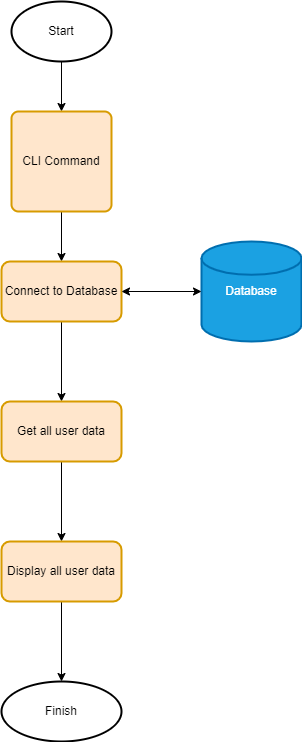

The diagram above was exported from draw.io. Its source (the exported page's mxGraphModel, read from the mxfile embedded in the PNG):
<mxGraphModel dx="868" dy="460" grid="1" gridSize="10" guides="1" tooltips="1" connect="1" arrows="1" fold="1" page="1" pageScale="1" pageWidth="827" pageHeight="1169" math="0" shadow="0">
  <root>
    <mxCell id="WIyWlLk6GJQsqaUBKTNV-0" />
    <mxCell id="WIyWlLk6GJQsqaUBKTNV-1" parent="WIyWlLk6GJQsqaUBKTNV-0" />
    <mxCell id="iF6EVeKbdsP7IDgbEIN3-67" style="edgeStyle=orthogonalEdgeStyle;rounded=0;orthogonalLoop=1;jettySize=auto;html=1;exitX=0.5;exitY=1;exitDx=0;exitDy=0;exitPerimeter=0;" edge="1" parent="WIyWlLk6GJQsqaUBKTNV-1" source="iF6EVeKbdsP7IDgbEIN3-63" target="iF6EVeKbdsP7IDgbEIN3-66">
      <mxGeometry relative="1" as="geometry" />
    </mxCell>
    <mxCell id="iF6EVeKbdsP7IDgbEIN3-63" value="Start" style="strokeWidth=2;html=1;shape=mxgraph.flowchart.start_1;whiteSpace=wrap;" vertex="1" parent="WIyWlLk6GJQsqaUBKTNV-1">
      <mxGeometry x="270" y="170" width="100" height="60" as="geometry" />
    </mxCell>
    <mxCell id="iF6EVeKbdsP7IDgbEIN3-69" value="" style="edgeStyle=orthogonalEdgeStyle;rounded=0;orthogonalLoop=1;jettySize=auto;html=1;" edge="1" parent="WIyWlLk6GJQsqaUBKTNV-1" source="iF6EVeKbdsP7IDgbEIN3-66" target="iF6EVeKbdsP7IDgbEIN3-68">
      <mxGeometry relative="1" as="geometry" />
    </mxCell>
    <mxCell id="iF6EVeKbdsP7IDgbEIN3-66" value="CLI Command" style="rounded=1;whiteSpace=wrap;html=1;absoluteArcSize=1;arcSize=14;strokeWidth=2;fillColor=#ffe6cc;strokeColor=#d79b00;" vertex="1" parent="WIyWlLk6GJQsqaUBKTNV-1">
      <mxGeometry x="270" y="280" width="100" height="100" as="geometry" />
    </mxCell>
    <mxCell id="iF6EVeKbdsP7IDgbEIN3-73" value="" style="edgeStyle=orthogonalEdgeStyle;rounded=0;orthogonalLoop=1;jettySize=auto;html=1;" edge="1" parent="WIyWlLk6GJQsqaUBKTNV-1" source="iF6EVeKbdsP7IDgbEIN3-68" target="iF6EVeKbdsP7IDgbEIN3-72">
      <mxGeometry relative="1" as="geometry" />
    </mxCell>
    <mxCell id="iF6EVeKbdsP7IDgbEIN3-68" value="Connect to Database" style="whiteSpace=wrap;html=1;rounded=1;strokeColor=#d79b00;strokeWidth=2;fillColor=#ffe6cc;arcSize=14;" vertex="1" parent="WIyWlLk6GJQsqaUBKTNV-1">
      <mxGeometry x="260" y="430" width="120" height="60" as="geometry" />
    </mxCell>
    <mxCell id="iF6EVeKbdsP7IDgbEIN3-70" value="Database" style="strokeWidth=2;html=1;shape=mxgraph.flowchart.database;whiteSpace=wrap;fillColor=#1ba1e2;fontColor=#ffffff;strokeColor=#006EAF;" vertex="1" parent="WIyWlLk6GJQsqaUBKTNV-1">
      <mxGeometry x="460" y="410" width="100" height="100" as="geometry" />
    </mxCell>
    <mxCell id="iF6EVeKbdsP7IDgbEIN3-71" value="" style="endArrow=classic;startArrow=classic;html=1;rounded=0;entryX=0;entryY=0.5;entryDx=0;entryDy=0;entryPerimeter=0;exitX=1;exitY=0.5;exitDx=0;exitDy=0;" edge="1" parent="WIyWlLk6GJQsqaUBKTNV-1" source="iF6EVeKbdsP7IDgbEIN3-68" target="iF6EVeKbdsP7IDgbEIN3-70">
      <mxGeometry width="50" height="50" relative="1" as="geometry">
        <mxPoint x="300" y="470" as="sourcePoint" />
        <mxPoint x="350" y="420" as="targetPoint" />
      </mxGeometry>
    </mxCell>
    <mxCell id="iF6EVeKbdsP7IDgbEIN3-75" value="" style="edgeStyle=orthogonalEdgeStyle;rounded=0;orthogonalLoop=1;jettySize=auto;html=1;" edge="1" parent="WIyWlLk6GJQsqaUBKTNV-1" source="iF6EVeKbdsP7IDgbEIN3-72" target="iF6EVeKbdsP7IDgbEIN3-74">
      <mxGeometry relative="1" as="geometry" />
    </mxCell>
    <mxCell id="iF6EVeKbdsP7IDgbEIN3-72" value="Get all user data" style="whiteSpace=wrap;html=1;rounded=1;strokeColor=#d79b00;strokeWidth=2;fillColor=#ffe6cc;arcSize=14;" vertex="1" parent="WIyWlLk6GJQsqaUBKTNV-1">
      <mxGeometry x="260" y="570" width="120" height="60" as="geometry" />
    </mxCell>
    <mxCell id="iF6EVeKbdsP7IDgbEIN3-77" value="" style="edgeStyle=orthogonalEdgeStyle;rounded=0;orthogonalLoop=1;jettySize=auto;html=1;" edge="1" parent="WIyWlLk6GJQsqaUBKTNV-1" source="iF6EVeKbdsP7IDgbEIN3-74" target="iF6EVeKbdsP7IDgbEIN3-76">
      <mxGeometry relative="1" as="geometry" />
    </mxCell>
    <mxCell id="iF6EVeKbdsP7IDgbEIN3-74" value="Display all user data" style="whiteSpace=wrap;html=1;rounded=1;strokeColor=#d79b00;strokeWidth=2;fillColor=#ffe6cc;arcSize=14;" vertex="1" parent="WIyWlLk6GJQsqaUBKTNV-1">
      <mxGeometry x="260" y="710" width="120" height="60" as="geometry" />
    </mxCell>
    <mxCell id="iF6EVeKbdsP7IDgbEIN3-76" value="Finish" style="ellipse;whiteSpace=wrap;html=1;rounded=1;strokeWidth=2;arcSize=14;" vertex="1" parent="WIyWlLk6GJQsqaUBKTNV-1">
      <mxGeometry x="260" y="850" width="120" height="60" as="geometry" />
    </mxCell>
  </root>
</mxGraphModel>